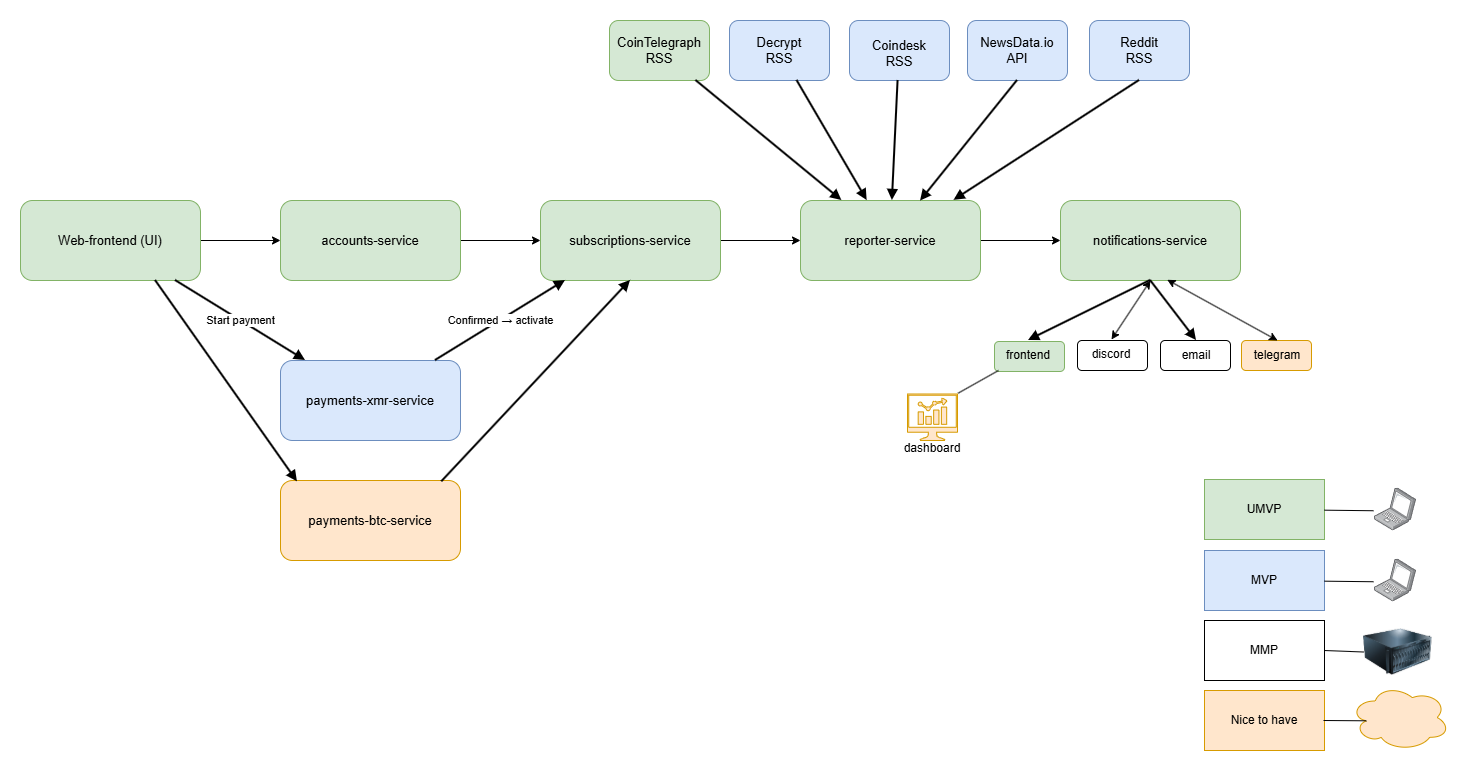

The diagram above was exported from draw.io. Its source (the exported page's mxGraphModel, read from the mxfile embedded in the PNG):
<mxGraphModel dx="1355" dy="814" grid="0" gridSize="10" guides="1" tooltips="1" connect="1" arrows="1" fold="1" page="1" pageScale="1" pageWidth="827" pageHeight="1169" math="0" shadow="0">
  <root>
    <mxCell id="0" />
    <mxCell id="1" parent="0" />
    <mxCell id="8w5x9YnXfVrMmDPxOVFb-7" value="" style="edgeStyle=orthogonalEdgeStyle;rounded=0;orthogonalLoop=1;jettySize=auto;html=1;" parent="1" source="frontend" target="accounts" edge="1">
      <mxGeometry relative="1" as="geometry" />
    </mxCell>
    <mxCell id="frontend" value="Web-frontend (UI)" style="rounded=1;whiteSpace=wrap;html=1;fontSize=13;fillColor=#d5e8d4;strokeColor=#82b366;" parent="1" vertex="1">
      <mxGeometry x="153" y="240" width="180" height="80" as="geometry" />
    </mxCell>
    <mxCell id="8w5x9YnXfVrMmDPxOVFb-2" value="" style="edgeStyle=orthogonalEdgeStyle;rounded=0;orthogonalLoop=1;jettySize=auto;html=1;" parent="1" source="accounts" target="subs" edge="1">
      <mxGeometry relative="1" as="geometry" />
    </mxCell>
    <mxCell id="accounts" value="accounts-service" style="rounded=1;whiteSpace=wrap;html=1;fontSize=13;fillColor=#d5e8d4;strokeColor=#82b366;" parent="1" vertex="1">
      <mxGeometry x="413" y="240" width="180" height="80" as="geometry" />
    </mxCell>
    <mxCell id="8w5x9YnXfVrMmDPxOVFb-5" value="" style="edgeStyle=orthogonalEdgeStyle;rounded=0;orthogonalLoop=1;jettySize=auto;html=1;" parent="1" source="subs" target="reporter" edge="1">
      <mxGeometry relative="1" as="geometry" />
    </mxCell>
    <mxCell id="subs" value="subscriptions-service" style="rounded=1;whiteSpace=wrap;html=1;fontSize=13;fillColor=#d5e8d4;strokeColor=#82b366;" parent="1" vertex="1">
      <mxGeometry x="673" y="240" width="180" height="80" as="geometry" />
    </mxCell>
    <mxCell id="payments" value="payments-xmr-service" style="rounded=1;whiteSpace=wrap;html=1;fontSize=13;fillColor=#dae8fc;strokeColor=#6c8ebf;" parent="1" vertex="1">
      <mxGeometry x="413" y="400" width="180" height="80" as="geometry" />
    </mxCell>
    <mxCell id="8w5x9YnXfVrMmDPxOVFb-6" value="" style="edgeStyle=orthogonalEdgeStyle;rounded=0;orthogonalLoop=1;jettySize=auto;html=1;" parent="1" source="reporter" target="notif" edge="1">
      <mxGeometry relative="1" as="geometry" />
    </mxCell>
    <mxCell id="reporter" value="reporter-service" style="rounded=1;whiteSpace=wrap;html=1;fontSize=13;fillColor=#d5e8d4;strokeColor=#82b366;" parent="1" vertex="1">
      <mxGeometry x="933" y="240" width="180" height="80" as="geometry" />
    </mxCell>
    <mxCell id="notif" value="notifications-service" style="rounded=1;whiteSpace=wrap;html=1;fontSize=13;fillColor=#d5e8d4;strokeColor=#82b366;" parent="1" vertex="1">
      <mxGeometry x="1193" y="240" width="180" height="80" as="geometry" />
    </mxCell>
    <mxCell id="src1" value="CoinTelegraph RSS" style="rounded=1;whiteSpace=wrap;html=1;fontSize=13;fillColor=#d5e8d4;strokeColor=#82b366;" parent="1" vertex="1">
      <mxGeometry x="742" y="60" width="100" height="60" as="geometry" />
    </mxCell>
    <mxCell id="src2" value="Decrypt&lt;br&gt;RSS" style="rounded=1;whiteSpace=wrap;html=1;fontSize=13;fillColor=#dae8fc;strokeColor=#6c8ebf;" parent="1" vertex="1">
      <mxGeometry x="862" y="60" width="100" height="60" as="geometry" />
    </mxCell>
    <mxCell id="src3" value="&lt;table&gt;&lt;tbody&gt;&lt;tr&gt;&lt;td data-col-size=&quot;sm&quot; data-end=&quot;2685&quot; data-start=&quot;2681&quot;&gt;&lt;/td&gt;&lt;/tr&gt;&lt;/tbody&gt;&lt;/table&gt;&lt;table&gt;&lt;tbody&gt;&lt;tr&gt;&lt;td data-end=&quot;2696&quot; data-start=&quot;2685&quot; data-col-size=&quot;sm&quot;&gt;Coindesk&lt;br&gt;RSS&lt;br&gt;&lt;/td&gt;&lt;/tr&gt;&lt;/tbody&gt;&lt;/table&gt;" style="rounded=1;whiteSpace=wrap;html=1;fontSize=13;fillColor=#dae8fc;strokeColor=#6c8ebf;" parent="1" vertex="1">
      <mxGeometry x="982" y="60" width="100" height="60" as="geometry" />
    </mxCell>
    <mxCell id="a2" value="Start payment" style="endArrow=block;html=1;strokeWidth=2;strokeColor=#000000;fontSize=11;" parent="1" source="frontend" target="payments" edge="1">
      <mxGeometry as="geometry" />
    </mxCell>
    <mxCell id="a4" value="Confirmed → activate" style="endArrow=block;html=1;strokeWidth=2;strokeColor=#000000;fontSize=11;" parent="1" source="payments" target="subs" edge="1">
      <mxGeometry as="geometry" />
    </mxCell>
    <mxCell id="s1" value="" style="endArrow=block;html=1;strokeWidth=2;strokeColor=#000000;fontSize=11;" parent="1" source="src1" target="reporter" edge="1">
      <mxGeometry as="geometry" />
    </mxCell>
    <mxCell id="s2" value="" style="endArrow=block;html=1;strokeWidth=2;strokeColor=#000000;fontSize=11;" parent="1" source="src2" target="reporter" edge="1">
      <mxGeometry as="geometry" />
    </mxCell>
    <mxCell id="s3" value="" style="endArrow=block;html=1;strokeWidth=2;strokeColor=#000000;fontSize=11;" parent="1" source="src3" target="reporter" edge="1">
      <mxGeometry as="geometry" />
    </mxCell>
    <mxCell id="8w5x9YnXfVrMmDPxOVFb-8" value="NewsData.io&lt;br&gt;API" style="rounded=1;whiteSpace=wrap;html=1;fontSize=13;fillColor=#dae8fc;strokeColor=#6c8ebf;" parent="1" vertex="1">
      <mxGeometry x="1100" y="60" width="100" height="60" as="geometry" />
    </mxCell>
    <mxCell id="8w5x9YnXfVrMmDPxOVFb-10" value="" style="endArrow=block;html=1;strokeWidth=2;strokeColor=#000000;fontSize=11;entryX=0.667;entryY=0.007;entryDx=0;entryDy=0;exitX=0.5;exitY=1;exitDx=0;exitDy=0;entryPerimeter=0;" parent="1" source="8w5x9YnXfVrMmDPxOVFb-8" target="reporter" edge="1">
      <mxGeometry as="geometry">
        <mxPoint x="1193" y="170" as="sourcePoint" />
        <mxPoint x="1153" y="240" as="targetPoint" />
      </mxGeometry>
    </mxCell>
    <mxCell id="8w5x9YnXfVrMmDPxOVFb-12" value="" style="rounded=1;whiteSpace=wrap;html=1;" parent="1" vertex="1">
      <mxGeometry x="1210" y="380" width="70" height="30" as="geometry" />
    </mxCell>
    <mxCell id="8w5x9YnXfVrMmDPxOVFb-13" value="" style="rounded=1;whiteSpace=wrap;html=1;" parent="1" vertex="1">
      <mxGeometry x="1293" y="380" width="70" height="30" as="geometry" />
    </mxCell>
    <mxCell id="8w5x9YnXfVrMmDPxOVFb-15" value="discord" style="text;html=1;whiteSpace=wrap;strokeColor=none;fillColor=none;align=center;verticalAlign=middle;rounded=0;" parent="1" vertex="1">
      <mxGeometry x="1214" y="379" width="60" height="30" as="geometry" />
    </mxCell>
    <mxCell id="8w5x9YnXfVrMmDPxOVFb-16" value="email" style="text;html=1;whiteSpace=wrap;align=center;verticalAlign=middle;rounded=0;" parent="1" vertex="1">
      <mxGeometry x="1299" y="380" width="60" height="30" as="geometry" />
    </mxCell>
    <mxCell id="8w5x9YnXfVrMmDPxOVFb-17" value="" style="rounded=1;whiteSpace=wrap;html=1;fillColor=#d5e8d4;strokeColor=#82b366;" parent="1" vertex="1">
      <mxGeometry x="1127" y="381" width="70" height="30" as="geometry" />
    </mxCell>
    <mxCell id="8w5x9YnXfVrMmDPxOVFb-18" value="frontend" style="text;html=1;whiteSpace=wrap;align=center;verticalAlign=middle;rounded=0;" parent="1" vertex="1">
      <mxGeometry x="1131" y="380" width="60" height="30" as="geometry" />
    </mxCell>
    <mxCell id="8w5x9YnXfVrMmDPxOVFb-20" value="" style="endArrow=block;html=1;strokeWidth=2;strokeColor=#000000;fontSize=11;exitX=0.5;exitY=1;exitDx=0;exitDy=0;entryX=0.5;entryY=0;entryDx=0;entryDy=0;" parent="1" source="notif" target="8w5x9YnXfVrMmDPxOVFb-18" edge="1">
      <mxGeometry as="geometry">
        <mxPoint x="1273" y="330" as="sourcePoint" />
        <mxPoint x="1193" y="370" as="targetPoint" />
      </mxGeometry>
    </mxCell>
    <mxCell id="8w5x9YnXfVrMmDPxOVFb-23" value="" style="endArrow=block;html=1;strokeWidth=2;strokeColor=#000000;fontSize=11;entryX=0.5;entryY=0;entryDx=0;entryDy=0;exitX=0.5;exitY=1;exitDx=0;exitDy=0;" parent="1" source="notif" target="8w5x9YnXfVrMmDPxOVFb-16" edge="1">
      <mxGeometry as="geometry">
        <mxPoint x="1433" y="490" as="sourcePoint" />
        <mxPoint x="1313" y="610" as="targetPoint" />
      </mxGeometry>
    </mxCell>
    <mxCell id="8w5x9YnXfVrMmDPxOVFb-24" value="payments-btc-service" style="rounded=1;whiteSpace=wrap;html=1;fontSize=13;fillColor=#ffe6cc;strokeColor=#d79b00;" parent="1" vertex="1">
      <mxGeometry x="413" y="520" width="180" height="80" as="geometry" />
    </mxCell>
    <mxCell id="8w5x9YnXfVrMmDPxOVFb-25" value="" style="rounded=1;whiteSpace=wrap;html=1;fillColor=#ffe6cc;strokeColor=#d79b00;" parent="1" vertex="1">
      <mxGeometry x="1374" y="380" width="70" height="30" as="geometry" />
    </mxCell>
    <mxCell id="8w5x9YnXfVrMmDPxOVFb-26" value="telegram" style="text;html=1;whiteSpace=wrap;strokeColor=none;fillColor=none;align=center;verticalAlign=middle;rounded=0;" parent="1" vertex="1">
      <mxGeometry x="1380" y="380" width="60" height="30" as="geometry" />
    </mxCell>
    <mxCell id="8w5x9YnXfVrMmDPxOVFb-27" value="Reddit&lt;br&gt;RSS" style="rounded=1;whiteSpace=wrap;html=1;fontSize=13;fillColor=#dae8fc;strokeColor=#6c8ebf;" parent="1" vertex="1">
      <mxGeometry x="1222" y="60" width="100" height="60" as="geometry" />
    </mxCell>
    <mxCell id="8w5x9YnXfVrMmDPxOVFb-28" value="" style="endArrow=block;html=1;strokeWidth=2;strokeColor=#000000;fontSize=11;entryX=0.853;entryY=-0.002;entryDx=0;entryDy=0;exitX=0.5;exitY=1;exitDx=0;exitDy=0;entryPerimeter=0;" parent="1" source="8w5x9YnXfVrMmDPxOVFb-27" target="reporter" edge="1">
      <mxGeometry as="geometry">
        <mxPoint x="1423" y="160" as="sourcePoint" />
        <mxPoint x="1303" y="280" as="targetPoint" />
      </mxGeometry>
    </mxCell>
    <mxCell id="8w5x9YnXfVrMmDPxOVFb-29" value="MVP" style="rounded=0;whiteSpace=wrap;html=1;fillColor=#dae8fc;strokeColor=#6c8ebf;imageWidth=24;imageHeight=24;" parent="1" vertex="1">
      <mxGeometry x="1337" y="590" width="120" height="60" as="geometry" />
    </mxCell>
    <mxCell id="8w5x9YnXfVrMmDPxOVFb-30" value="MMP" style="rounded=0;whiteSpace=wrap;html=1;" parent="1" vertex="1">
      <mxGeometry x="1337" y="660" width="120" height="60" as="geometry" />
    </mxCell>
    <mxCell id="8w5x9YnXfVrMmDPxOVFb-31" value="Nice to have" style="rounded=0;whiteSpace=wrap;html=1;fillColor=#ffe6cc;strokeColor=#d79b00;" parent="1" vertex="1">
      <mxGeometry x="1337" y="730" width="120" height="60" as="geometry" />
    </mxCell>
    <mxCell id="pjfJJXKttcQccKvAJDV4-1" value="" style="ellipse;shape=cloud;whiteSpace=wrap;html=1;fillColor=#ffe6cc;strokeColor=#d79b00;" parent="1" vertex="1">
      <mxGeometry x="1483" y="724" width="99" height="66" as="geometry" />
    </mxCell>
    <mxCell id="pjfJJXKttcQccKvAJDV4-2" value="" style="image;html=1;image=img/lib/clip_art/computers/Server_128x128.png" parent="1" vertex="1">
      <mxGeometry x="1496" y="660" width="69" height="63" as="geometry" />
    </mxCell>
    <mxCell id="pjfJJXKttcQccKvAJDV4-3" value="" style="image;points=[];aspect=fixed;html=1;align=center;shadow=0;dashed=0;image=img/lib/allied_telesis/computer_and_terminals/Laptop.svg;" parent="1" vertex="1">
      <mxGeometry x="1507" y="598.7" width="42" height="42.599999999999994" as="geometry" />
    </mxCell>
    <mxCell id="pjfJJXKttcQccKvAJDV4-4" value="" style="endArrow=none;html=1;rounded=0;entryX=-0.024;entryY=0.529;entryDx=0;entryDy=0;entryPerimeter=0;" parent="1" source="8w5x9YnXfVrMmDPxOVFb-29" target="pjfJJXKttcQccKvAJDV4-3" edge="1">
      <mxGeometry width="50" height="50" relative="1" as="geometry">
        <mxPoint x="876" y="528" as="sourcePoint" />
        <mxPoint x="926" y="478" as="targetPoint" />
      </mxGeometry>
    </mxCell>
    <mxCell id="pjfJJXKttcQccKvAJDV4-5" value="" style="endArrow=none;html=1;rounded=0;exitX=1;exitY=0.5;exitDx=0;exitDy=0;entryX=0;entryY=0.5;entryDx=0;entryDy=0;" parent="1" source="8w5x9YnXfVrMmDPxOVFb-30" target="pjfJJXKttcQccKvAJDV4-2" edge="1">
      <mxGeometry width="50" height="50" relative="1" as="geometry">
        <mxPoint x="1316" y="852" as="sourcePoint" />
        <mxPoint x="1479" y="690" as="targetPoint" />
      </mxGeometry>
    </mxCell>
    <mxCell id="pjfJJXKttcQccKvAJDV4-6" value="" style="endArrow=none;html=1;rounded=0;entryX=0.16;entryY=0.55;entryDx=0;entryDy=0;entryPerimeter=0;" parent="1" target="pjfJJXKttcQccKvAJDV4-1" edge="1">
      <mxGeometry width="50" height="50" relative="1" as="geometry">
        <mxPoint x="1456" y="760" as="sourcePoint" />
        <mxPoint x="1214" y="770" as="targetPoint" />
      </mxGeometry>
    </mxCell>
    <mxCell id="pjfJJXKttcQccKvAJDV4-7" value="" style="sketch=0;pointerEvents=1;shadow=0;dashed=0;html=1;strokeColor=#d79b00;fillColor=#ffe6cc;aspect=fixed;labelPosition=center;verticalLabelPosition=bottom;verticalAlign=top;align=center;outlineConnect=0;shape=mxgraph.vvd.nsx_dashboard;" parent="1" vertex="1">
      <mxGeometry x="1040" y="433.5" width="50" height="46.5" as="geometry" />
    </mxCell>
    <mxCell id="pjfJJXKttcQccKvAJDV4-8" value="" style="endArrow=none;html=1;rounded=0;entryX=0;entryY=1;entryDx=0;entryDy=0;exitX=1.014;exitY=-0.018;exitDx=0;exitDy=0;exitPerimeter=0;" parent="1" source="pjfJJXKttcQccKvAJDV4-7" target="8w5x9YnXfVrMmDPxOVFb-18" edge="1">
      <mxGeometry width="50" height="50" relative="1" as="geometry">
        <mxPoint x="726" y="458" as="sourcePoint" />
        <mxPoint x="776" y="408" as="targetPoint" />
      </mxGeometry>
    </mxCell>
    <mxCell id="pjfJJXKttcQccKvAJDV4-9" value="dashboard" style="text;html=1;whiteSpace=wrap;strokeColor=none;fillColor=none;align=center;verticalAlign=middle;rounded=0;" parent="1" vertex="1">
      <mxGeometry x="1035" y="473" width="60" height="30" as="geometry" />
    </mxCell>
    <mxCell id="pjfJJXKttcQccKvAJDV4-11" value="" style="endArrow=block;html=1;strokeWidth=2;strokeColor=#000000;fontSize=11;exitX=0.75;exitY=1;exitDx=0;exitDy=0;entryX=0.094;entryY=0.016;entryDx=0;entryDy=0;entryPerimeter=0;" parent="1" source="frontend" target="8w5x9YnXfVrMmDPxOVFb-24" edge="1">
      <mxGeometry as="geometry">
        <mxPoint x="392" y="646" as="sourcePoint" />
        <mxPoint x="368" y="549" as="targetPoint" />
      </mxGeometry>
    </mxCell>
    <mxCell id="pjfJJXKttcQccKvAJDV4-12" value="" style="endArrow=block;html=1;strokeWidth=2;strokeColor=#000000;fontSize=11;exitX=0.896;exitY=0.016;exitDx=0;exitDy=0;entryX=0.5;entryY=1;entryDx=0;entryDy=0;exitPerimeter=0;" parent="1" source="8w5x9YnXfVrMmDPxOVFb-24" target="subs" edge="1">
      <mxGeometry as="geometry">
        <mxPoint x="460" y="502" as="sourcePoint" />
        <mxPoint x="338" y="562" as="targetPoint" />
      </mxGeometry>
    </mxCell>
    <mxCell id="AAJ3nNk4NbUwsuneGJHJ-1" value="" style="endArrow=classic;startArrow=classic;html=1;rounded=0;entryX=0.593;entryY=0.991;entryDx=0;entryDy=0;entryPerimeter=0;exitX=0.5;exitY=0;exitDx=0;exitDy=0;" edge="1" parent="1" source="8w5x9YnXfVrMmDPxOVFb-26" target="notif">
      <mxGeometry width="50" height="50" relative="1" as="geometry">
        <mxPoint x="1405" y="363" as="sourcePoint" />
        <mxPoint x="1455" y="313" as="targetPoint" />
      </mxGeometry>
    </mxCell>
    <mxCell id="AAJ3nNk4NbUwsuneGJHJ-2" value="" style="endArrow=classic;startArrow=classic;html=1;rounded=0;entryX=0.5;entryY=1;entryDx=0;entryDy=0;exitX=0.5;exitY=0;exitDx=0;exitDy=0;" edge="1" parent="1" source="8w5x9YnXfVrMmDPxOVFb-15" target="notif">
      <mxGeometry width="50" height="50" relative="1" as="geometry">
        <mxPoint x="885" y="460" as="sourcePoint" />
        <mxPoint x="935" y="410" as="targetPoint" />
      </mxGeometry>
    </mxCell>
    <mxCell id="AAJ3nNk4NbUwsuneGJHJ-3" value="UMVP" style="rounded=0;whiteSpace=wrap;html=1;fillColor=#d5e8d4;strokeColor=#82b366;imageWidth=24;imageHeight=24;" vertex="1" parent="1">
      <mxGeometry x="1337" y="519" width="120" height="60" as="geometry" />
    </mxCell>
    <mxCell id="AAJ3nNk4NbUwsuneGJHJ-4" value="" style="image;points=[];aspect=fixed;html=1;align=center;shadow=0;dashed=0;image=img/lib/allied_telesis/computer_and_terminals/Laptop.svg;" vertex="1" parent="1">
      <mxGeometry x="1507" y="527.7" width="42" height="42.599999999999994" as="geometry" />
    </mxCell>
    <mxCell id="AAJ3nNk4NbUwsuneGJHJ-5" value="" style="endArrow=none;html=1;rounded=0;entryX=-0.024;entryY=0.529;entryDx=0;entryDy=0;entryPerimeter=0;" edge="1" parent="1" source="AAJ3nNk4NbUwsuneGJHJ-3" target="AAJ3nNk4NbUwsuneGJHJ-4">
      <mxGeometry width="50" height="50" relative="1" as="geometry">
        <mxPoint x="876" y="457" as="sourcePoint" />
        <mxPoint x="926" y="407" as="targetPoint" />
      </mxGeometry>
    </mxCell>
  </root>
</mxGraphModel>